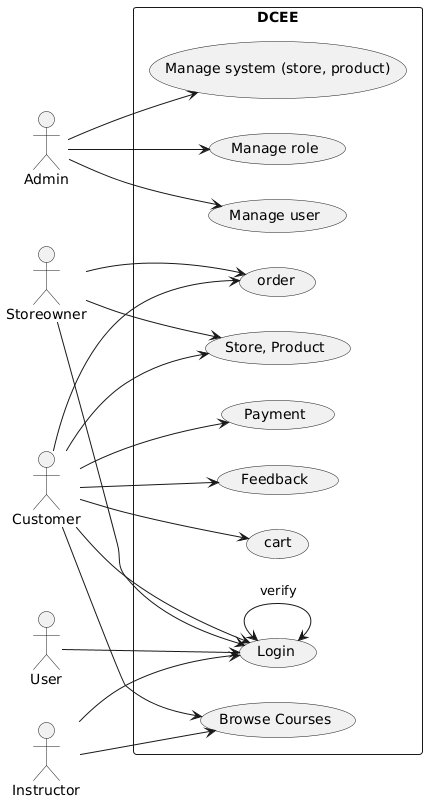

The diagram above was rendered by PlantUML. Its source (embedded in the PNG):
@startuml
left to right direction
skinparam packageStyle rectangle

rectangle "DCEE" {
    usecase "Manage role" as UC1
    usecase "Manage user" as UC2
    usecase "Manage system (store, product)" as UC3
    usecase "Login" as UC4
    usecase "Store, Product" as UC5
    usecase "order" as UC6
    usecase "cart" as UC7
    usecase "Payment" as UC8
    usecase "Feedback" as UC9
    usecase "Browse Courses" as UC10
}

actor "Admin" as Admin
actor "Storeowner" as Storeowner
actor "Customer" as Customer
actor "User" as User
actor "Instructor" as Instructor

Admin --> UC1
Admin --> UC2
Admin --> UC3

User --> UC4

Storeowner --> UC4
Storeowner --> UC5
Storeowner --> UC6 

Customer --> UC4
Customer --> UC5
Customer --> UC6
Customer --> UC7
Customer --> UC8
Customer --> UC9
Customer --> UC10

Instructor --> UC4
Instructor --> UC10 

UC4 <--> UC4 : verify
@enduml